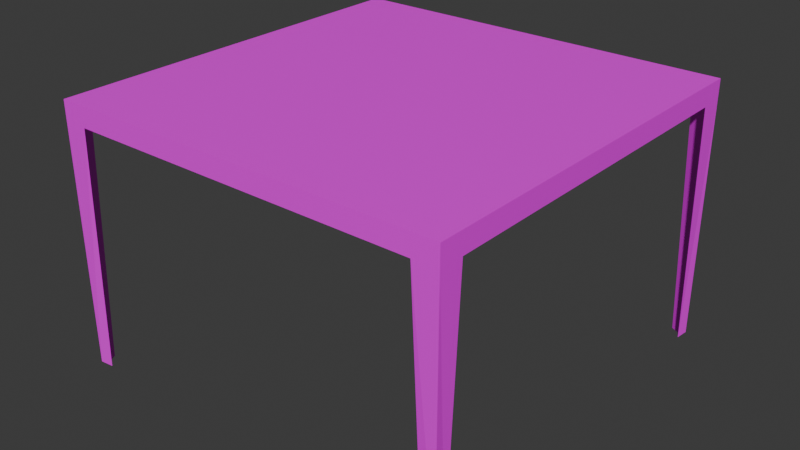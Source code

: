 # Source: CampingTable01.blend  (saved by Blender 4.2.66; exported with 4.5.12 LTS)
import bpy
from mathutils import Matrix  # noqa: F401  (used for matrix-valued properties, if any)

bpy.ops.wm.read_factory_settings(use_empty=True)
scene = bpy.context.scene
scene.name = 'Scene'

# ---- collections
col_collection = bpy.data.collections.new('Collection'); scene.collection.children.link(col_collection)

# ---- images (referenced by path relative to the original .blend; pixels are not part of the script)
import os
ASSET_DIR = os.environ.get("B2B_ASSET_DIR", "")  # directory of the original .blend (textures are referenced by path, not embedded)
HERE = os.path.dirname(os.path.abspath(__file__))  # packed textures are extracted next to this script under _unpacked/

def load_image(name, relpath, width, height, colorspace="sRGB"):
    """Load a texture the original file referenced (path relative to the .blend, or extracted next to this script)."""
    p = next((c for c in (os.path.join(HERE, relpath), os.path.join(ASSET_DIR, relpath)) if relpath and os.path.exists(c)), "")
    if p:
        img = bpy.data.images.load(p, check_existing=True)
        img.name = name
    else:  # same state as the original file: an image datablock whose file is absent (Cycles renders it pink)
        img = bpy.data.images.new(name, width, height)
        img.source = "FILE"
        img.filepath = "//" + (relpath or name)
    img.colorspace_settings.name = colorspace
    return img
img_campingtable01_a_jpg = load_image('CampingTable01_a.jpg', 'CampingTable01_a.jpg', 1024, 1024, 'sRGB')

# ---- materials (node trees are filled in below, after node groups)
mat_material = bpy.data.materials.new('Material')
mat_material.alpha_threshold = 0.0
mat_material.use_transparent_shadow = False
mat_material.roughness = 0.5
mat_material.line_color = (0.0, 0.0, 0.0, 1.0)

# ---- material node trees
mat_material.use_nodes = True; mat_material.node_tree.nodes.clear()
_N = mat_material.node_tree.nodes; _L = mat_material.node_tree.links
n0 = _N.new('ShaderNodeOutputMaterial'); n0.name = 'Material Output'; n0.location = (300, 300)
n1 = _N.new('ShaderNodeBsdfPrincipled'); n1.name = 'Principled BSDF'; n1.location = (10, 300)
n1.inputs[3].default_value = 1.45
n2 = _N.new('ShaderNodeTexImage'); n2.name = 'Image Texture'; n2.location = (-280, 280)
n2.image = img_campingtable01_a_jpg
n2.interpolation = 'Closest'
_L.new(n1.outputs[0], n0.inputs[0])
_L.new(n2.outputs[0], n1.inputs[0])
n0.is_active_output = True

# ---- world
world_world = bpy.data.worlds.new('World'); scene.world = world_world
world_world.use_nodes = True; world_world.node_tree.nodes.clear()
_N = world_world.node_tree.nodes; _L = world_world.node_tree.links
n0 = _N.new('ShaderNodeOutputWorld'); n0.name = 'World Output'; n0.location = (300, 300)
n1 = _N.new('ShaderNodeBackground'); n1.name = 'Background'; n1.location = (10, 300)
n1.inputs[0].default_value = (0.05088, 0.05088, 0.05088, 1.0)
_L.new(n1.outputs[0], n0.inputs[0])
n0.is_active_output = True
world_world.color = (0.05088, 0.05088, 0.05088)
world_world.sun_shadow_jitter_overblur = 0.0

# ---- meshes
me_cube_001 = bpy.data.meshes.new('Cube.001')
me_cube_001.from_pydata([(-0.6112, -0.6112, 0.95), (-0.75, -0.75, 0.9875), (-0.6112, 0.6112, 0.95), (-0.75, 0.75, 0.9875), (0.6112, -0.6112, 0.95), (0.75, -0.75, 0.9875), (0.6112, 0.6112, 0.95), (0.75, 0.75, 0.9875), (-0.75, -0.75, 0.9125), (0.7183, 0.7183, 0.95), (0.6583, 0.75, 0.9125), (0.75, 0.6583, 0.9125), (0.75, 0.75, 0.9125), (0.6986, 0.7444, 0.0), (0.7286, 0.7286, 0.0), (0.75, 0.75, 0.0), (0.7444, 0.6986, 0.0), (-0.7183, 0.7183, 0.95), (-0.6583, 0.75, 0.9125), (-0.75, 0.6583, 0.9125), (-0.75, 0.75, 0.9125), (-0.6986, 0.7444, 0.0), (-0.7286, 0.7286, 0.0), (-0.75, 0.75, 0.0), (-0.7444, 0.6986, 0.0), (0.7183, -0.7183, 0.95), (0.6583, -0.75, 0.9125), (0.75, -0.6583, 0.9125), (0.75, -0.75, 0.9125), (0.6986, -0.7444, 0.0), (0.7286, -0.7286, 0.0), (0.75, -0.75, 0.0), (0.7444, -0.6986, 0.0), (-0.7183, -0.7183, 0.95), (-0.6583, -0.75, 0.9125), (-0.75, -0.6583, 0.9125), (-0.6986, -0.7444, 0.0), (-0.7286, -0.7286, 0.0), (-0.75, -0.75, 0.0), (-0.7444, -0.6986, 0.0)], [], [(8, 1, 3, 20), (20, 3, 7, 12), (12, 7, 5, 28), (28, 5, 1, 8), (2, 6, 4, 0), (7, 3, 1, 5), (2, 0, 8, 20), (6, 2, 20, 12), (4, 6, 12, 28), (0, 4, 28, 8), (11, 9, 14, 16), (10, 12, 15, 13), (12, 11, 16, 15), (9, 10, 13, 14), (16, 14, 15), (13, 15, 14), (19, 24, 22, 17), (18, 21, 23, 20), (20, 23, 24, 19), (17, 22, 21, 18), (24, 23, 22), (21, 22, 23), (27, 32, 30, 25), (26, 29, 31, 28), (28, 31, 32, 27), (25, 30, 29, 26), (32, 31, 30), (29, 30, 31), (35, 33, 37, 39), (34, 8, 38, 36), (8, 35, 39, 38), (33, 34, 36, 37), (39, 37, 38), (36, 38, 37)])
_uv = me_cube_001.uv_layers.new(name='UVMap')
_uv.uv.foreach_set('vector', [0.007812, 0.9922, 0.03906, 0.9922, 0.03906, 0.5078, 0.007812, 0.5078, 0.007812, 0.5078, 0.03906, 0.5078, 0.03906, 0.9922, 0.007812, 0.9922, 0.007812, 0.5078, 0.03906, 0.5078, 0.03906, 0.9922, 0.007812, 0.9922, 0.007812, 0.5078, 0.03906, 0.5078, 0.03906, 0.9922, 0.007812, 0.9922, 0.09375, 0.9062, 0.1016, 0.1016, 0.9062, 0.1016, 0.8984, 0.9062, 0.0, 1.0, 1.0, 1.0, 1.0, 0.0, 0.0, 0.0, 0.09375, 0.9062, 0.8984, 0.9062, 1.0, 1.0, 0.0, 1.0, 0.1016, 0.1016, 0.09375, 0.9062, 0.0, 1.0, 0.0, 0.0, 0.9062, 0.1016, 0.1016, 0.1016, 0.0, 0.0, 1.0, 0.0, 0.8984, 0.9062, 0.9062, 0.1016, 1.0, 0.0, 1.0, 1.0, 0.4922, 0.05469, 0.4922, 0.0, 0.007812, 0.0, 0.007812, 0.03125, 0.4922, 0.05469, 0.4922, 0.0, 0.007812, 0.0, 0.007812, 0.03125, 0.4922, 0.0, 0.4922, 0.05469, 0.007812, 0.03125, 0.007812, 0.0, 0.4922, 0.0, 0.4922, 0.05469, 0.007812, 0.03125, 0.007812, 0.0, 0.2344, 0.7109, 0.2422, 0.6719, 0.2812, 0.6719, 0.2344, 0.6328, 0.2812, 0.6719, 0.2422, 0.6719, 0.4922, 0.05469, 0.007812, 0.03125, 0.007812, 0.0, 0.4922, 0.0, 0.4922, 0.05469, 0.007812, 0.03125, 0.007812, 0.0, 0.4922, 0.0, 0.4922, 0.0, 0.007812, 0.0, 0.007812, 0.03125, 0.4922, 0.05469, 0.4922, 0.0, 0.007812, 0.0, 0.007812, 0.03125, 0.4922, 0.05469, 0.2344, 0.7109, 0.2812, 0.6719, 0.2422, 0.6719, 0.2344, 0.6328, 0.2422, 0.6719, 0.2812, 0.6719, 0.4922, 0.05469, 0.007812, 0.03125, 0.007812, 0.0, 0.4922, 0.0, 0.4922, 0.05469, 0.007812, 0.03125, 0.007812, 0.0, 0.4922, 0.0, 0.4922, 0.0, 0.007812, 0.0, 0.007812, 0.03125, 0.4922, 0.05469, 0.4922, 0.0, 0.007812, 0.0, 0.007812, 0.03125, 0.4922, 0.05469, 0.2344, 0.7109, 0.2812, 0.6719, 0.2422, 0.6719, 0.2344, 0.6328, 0.2422, 0.6719, 0.2812, 0.6719, 0.4922, 0.05469, 0.4922, 0.0, 0.007812, 0.0, 0.007812, 0.03125, 0.4922, 0.05469, 0.4922, 0.0, 0.007812, 0.0, 0.007812, 0.03125, 0.4922, 0.0, 0.4922, 0.05469, 0.007812, 0.03125, 0.007812, 0.0, 0.4922, 0.0, 0.4922, 0.05469, 0.007812, 0.03125, 0.007812, 0.0, 0.2344, 0.7109, 0.2422, 0.6719, 0.2812, 0.6719, 0.2344, 0.6328, 0.2812, 0.6719, 0.2422, 0.6719])
me_cube_001.materials.append(mat_material)
me_cube_001.update()

# ---- objects
ob_campingtable01 = bpy.data.objects.new('CampingTable01', me_cube_001)

# ---- transforms, parenting, visibility, modifiers, constraints
ob_campingtable01.location = (0.0, 0.0, 0.0)

# ---- collection membership
col_collection.objects.link(ob_campingtable01)

# ---- scene / render settings (as saved in the file)
scene.frame_start = 1; scene.frame_end = 250; scene.frame_set(1)
scene.render.engine = 'BLENDER_EEVEE_NEXT'
bpy.context.view_layer.update()

# ---- added for rendering (the .blend has no active camera and no usable light): camera, sun
cam_auto = bpy.data.cameras.new('AutoCamera')
cam_auto.lens = 50.0
cam_auto.sensor_width = 36.0
cam_auto.clip_end = 1000.0
ob_auto_camera = bpy.data.objects.new('AutoCamera', cam_auto)
scene.collection.objects.link(ob_auto_camera)
ob_auto_camera.location = (2.16494, -2.59793, 2.2257)
ob_auto_camera.rotation_euler = (1.09748, -7.21219e-08, 0.694738)
scene.camera = ob_auto_camera
light_auto_sun = bpy.data.lights.new('AutoSun', 'SUN')
light_auto_sun.energy = 3.0
light_auto_sun.angle = 0.0523599
ob_auto_sun = bpy.data.objects.new('AutoSun', light_auto_sun)
scene.collection.objects.link(ob_auto_sun)
ob_auto_sun.rotation_euler = (0.872665, 0.174533, 0.523599)
bpy.context.view_layer.update()
